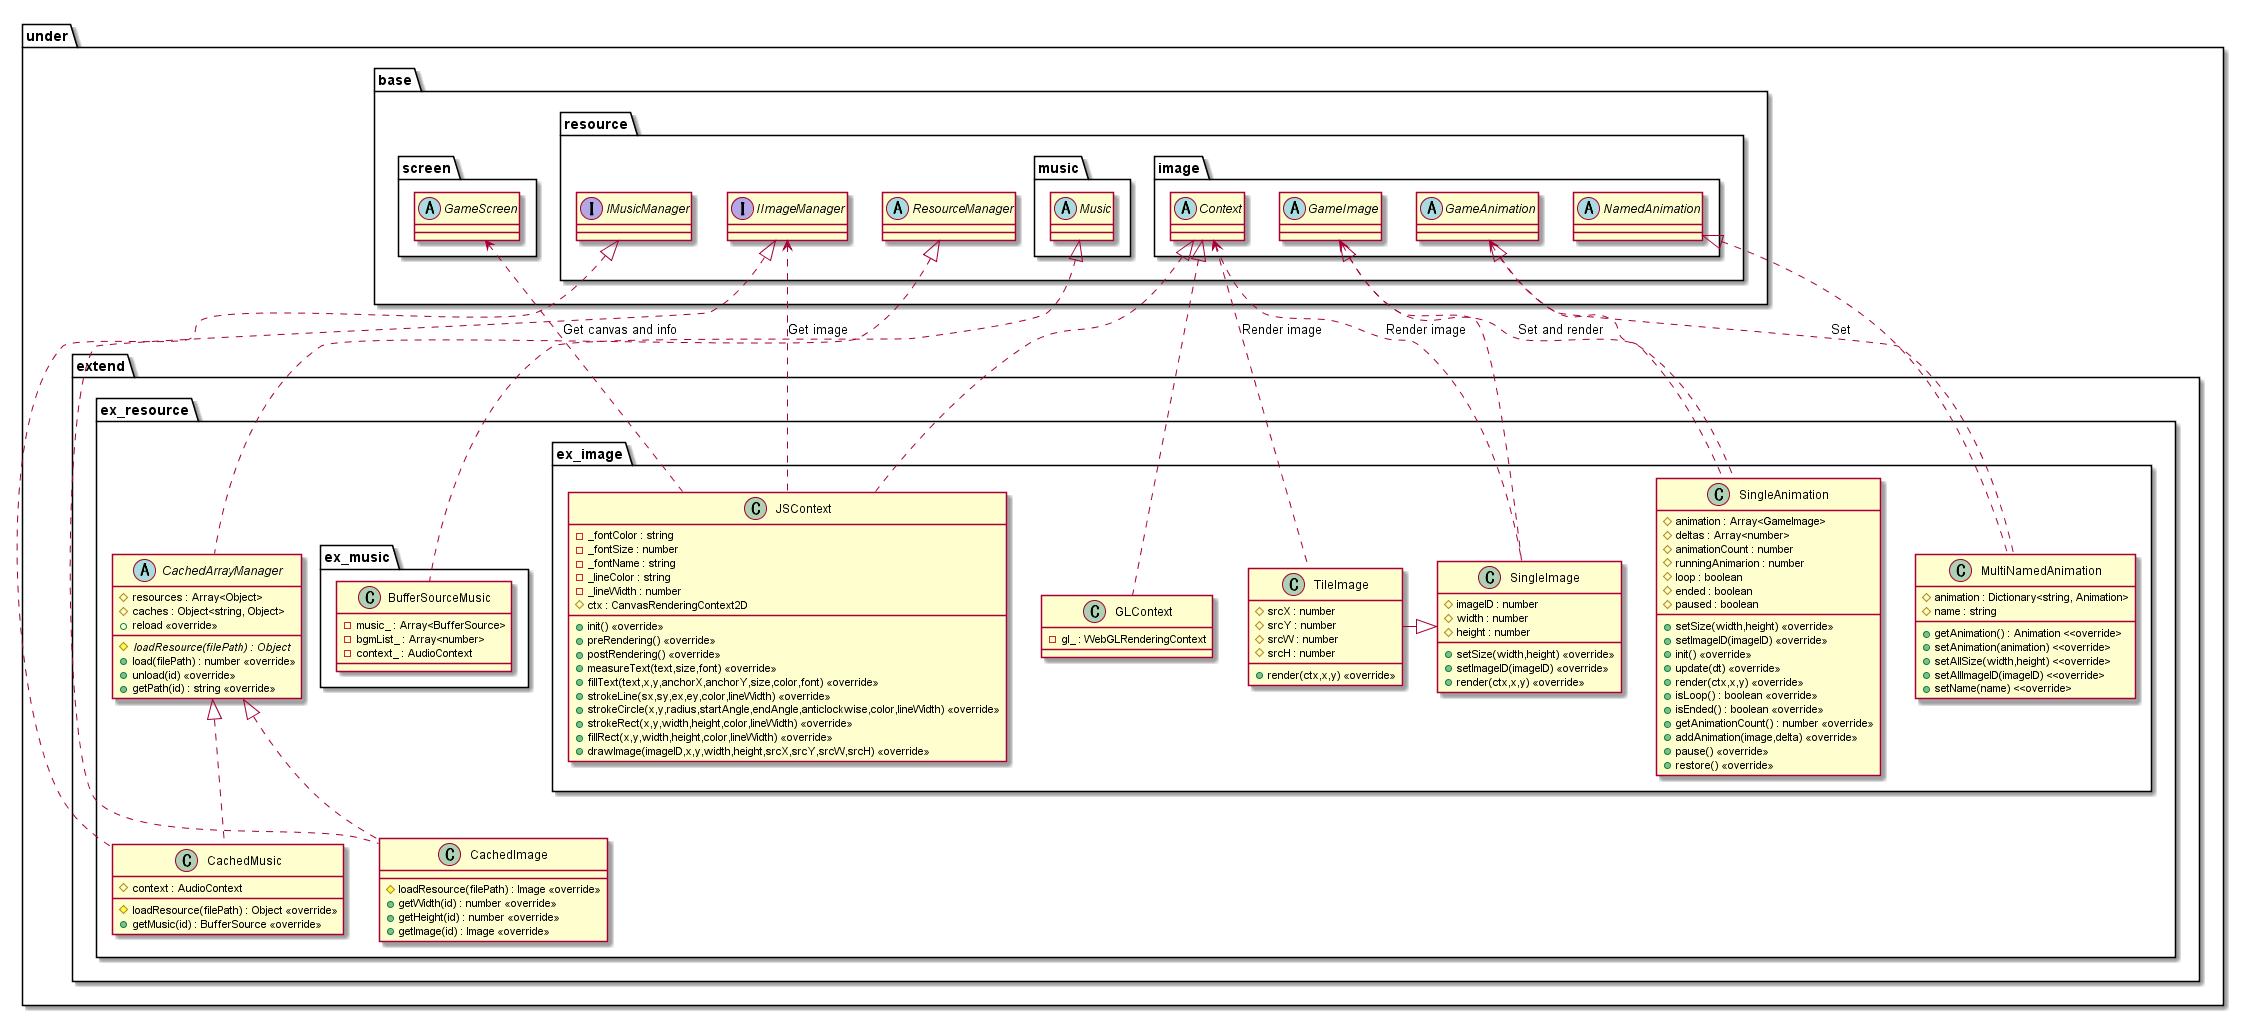

The diagram above was rendered by PlantUML. Its source (embedded in the PNG):
@startuml GameBaseExtendResource

package under {
    package extend {
        package ex_resource {
            abstract CachedArrayManager {
                #resources : Array<Object>
                #caches : Object<string, Object>
                {abstract} #loadResource(filePath) : Object
                +load(filePath) : number <<override>>
                +unload(id) <<override>>
                +reload <<override>>
                +getPath(id) : string <<override>>
            }
            class CachedImage {
                #loadResource(filePath) : Image <<override>>
                +getWidth(id) : number <<override>>
                +getHeight(id) : number <<override>>
                +getImage(id) : Image <<override>>
            }
            class CachedMusic {
                #context : AudioContext
                #loadResource(filePath) : Object <<override>>
                +getMusic(id) : BufferSource <<override>>
            }
            package ex_music {
                class BufferSourceMusic {
                    -music_ : Array<BufferSource>
                    -bgmList_ : Array<number>
                    -context_ : AudioContext
                }
            }

            package ex_image {
                class JSContext {
                    -_fontColor : string
                    -_fontSize : number
                    -_fontName : string
                    -_lineColor : string
                    -_lineWidth : number
                    #ctx : CanvasRenderingContext2D
                    +init() <<override>>
                    +preRendering() <<override>>
                    +postRendering() <<override>>
                    +measureText(text,size,font) <<override>>
                    +fillText(text,x,y,anchorX,anchorY,size,color,font) <<override>>
                    +strokeLine(sx,sy,ex,ey,color,lineWidth) <<override>>
                    +strokeCircle(x,y,radius,startAngle,endAngle,anticlockwise,color,lineWidth) <<override>>
                    +strokeRect(x,y,width,height,color,lineWidth) <<override>>
                    +fillRect(x,y,width,height,color,lineWidth) <<override>>
                    +drawImage(imageID,x,y,width,height,srcX,srcY,srcW,srcH) <<override>>
                }
                class GLContext {
                    -gl_ : WebGLRenderingContext
                }
                class SingleImage {
                    #imageID : number
                    #width : number
                    #height : number
                    +setSize(width,height) <<override>>
                    +setImageID(imageID) <<override>>
                    +render(ctx,x,y) <<override>>
                }
                class TileImage {
                    #srcX : number
                    #srcY : number
                    #srcW : number
                    #srcH : number
                    +render(ctx,x,y) <<override>>
                }
                class SingleAnimation {
                    #animation : Array<GameImage>
                    #deltas : Array<number>
                    #animationCount : number
                    #runningAnimarion : number
                    #loop : boolean
                    #ended : boolean
                    #paused : boolean
                    +setSize(width,height) <<override>>
                    +setImageID(imageID) <<override>>
                    +init() <<override>>
                    +update(dt) <<override>>
                    +render(ctx,x,y) <<override>>
                    +isLoop() : boolean <<override>>
                    +isEnded() : boolean <<override>>
                    +getAnimationCount() : number <<override>>
                    +addAnimation(image,delta) <<override>>
                    +pause() <<override>>
                    +restore() <<override>>
                }
                class MultiNamedAnimation {
                    #animation : Dictionary<string, Animation>
                    #name : string
                    +getAnimation() : Animation <<override>
                    +setAnimation(animation) <<override>
                    +setAllSize(width,height) <<override>
                    +setAllImageID(imageID) <<override>
                    +setName(name) <<override>
                }
            }

        }
    }
}

package under {
    package base {
        package screen {
            abstract GameScreen
        }
        package resource {
            abstract ResourceManager
            interface IImageManager
            interface IMusicManager
            package music {
                abstract Music
            }
            package image {
                abstract Context
                abstract GameImage
                abstract GameAnimation
                abstract NamedAnimation
            }
        }
    }
}

GameScreen <.. JSContext : Get canvas and info
IImageManager <.. JSContext : Get image
Context <.. SingleImage : Render image
Context <.. TileImage : Render image
GameImage <.. SingleAnimation : Set and render
GameAnimation <.. MultiNamedAnimation : Set

Context <|.. JSContext
Context <|.. GLContext
Music <|.. BufferSourceMusic

ResourceManager <|.. CachedArrayManager
CachedArrayManager <|.. CachedImage
IImageManager <|.. CachedImage
CachedArrayManager <|.. CachedMusic
IMusicManager <|.. CachedMusic

GameImage <|.. SingleImage
SingleImage <|- TileImage
GameAnimation <|.. SingleAnimation
NamedAnimation <|.. MultiNamedAnimation

@enduml